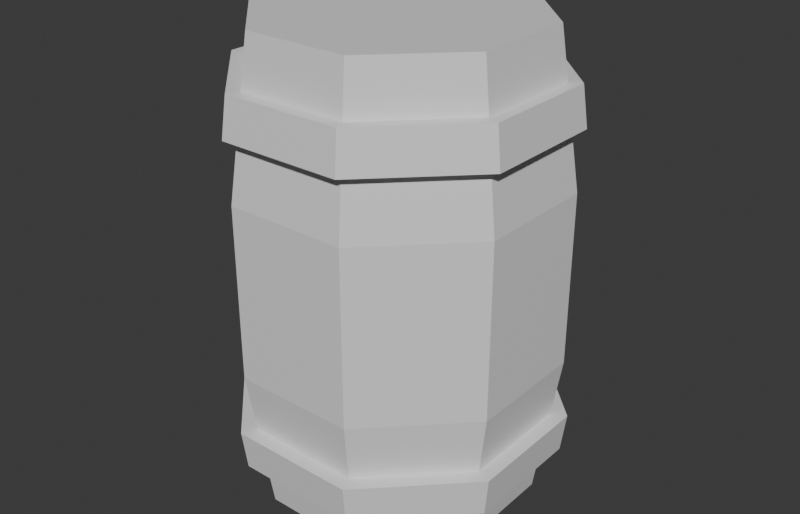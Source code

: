 # Source: Ruin_Prop_Barrel_A.blend  (saved by Blender 5.2.45; exported with 4.5.12 LTS)
import bpy
from mathutils import Matrix  # noqa: F401  (used for matrix-valued properties, if any)

bpy.ops.wm.read_factory_settings(use_empty=True)
scene = bpy.context.scene
scene.name = 'Scene'

# ---- collections
col_collection = bpy.data.collections.new('Collection'); scene.collection.children.link(col_collection)

# ---- materials (node trees are filled in below, after node groups)
mat_m_base = bpy.data.materials.new('M_Base')
mat_m_base.diffuse_color = (0.62, 0.58, 0.52, 1.0)
mat_m_accent = bpy.data.materials.new('M_Accent')
mat_m_accent.diffuse_color = (0.4, 0.55, 0.3, 1.0)
mat_m_emit = bpy.data.materials.new('M_Emit')
mat_m_emit.diffuse_color = (1.0, 0.55, 0.1, 1.0)
mat_m_struct = bpy.data.materials.new('M_Struct')
mat_m_struct.diffuse_color = (0.3, 0.25, 0.22, 1.0)

# ---- material node trees
mat_m_base.use_nodes = True; mat_m_base.node_tree.nodes.clear()
_N = mat_m_base.node_tree.nodes; _L = mat_m_base.node_tree.links
n0 = _N.new('ShaderNodeBsdfPrincipled'); n0.name = 'Principled BSDF'; n0.location = (-200, 100)
n0.inputs[10].default_value = 0.005
n1 = _N.new('ShaderNodeOutputMaterial'); n1.name = 'Material Output'; n1.location = (200, 100)
_L.new(n0.outputs[0], n1.inputs[0])
n1.is_active_output = True
mat_m_accent.use_nodes = True; mat_m_accent.node_tree.nodes.clear()
_N = mat_m_accent.node_tree.nodes; _L = mat_m_accent.node_tree.links
n0 = _N.new('ShaderNodeBsdfPrincipled'); n0.name = 'Principled BSDF'; n0.location = (-200, 100)
n0.inputs[10].default_value = 0.005
n1 = _N.new('ShaderNodeOutputMaterial'); n1.name = 'Material Output'; n1.location = (200, 100)
_L.new(n0.outputs[0], n1.inputs[0])
n1.is_active_output = True
mat_m_emit.use_nodes = True; mat_m_emit.node_tree.nodes.clear()
_N = mat_m_emit.node_tree.nodes; _L = mat_m_emit.node_tree.links
n0 = _N.new('ShaderNodeBsdfPrincipled'); n0.name = 'Principled BSDF'; n0.location = (-200, 100)
n0.inputs[10].default_value = 0.005
n1 = _N.new('ShaderNodeOutputMaterial'); n1.name = 'Material Output'; n1.location = (200, 100)
_L.new(n0.outputs[0], n1.inputs[0])
n1.is_active_output = True
mat_m_struct.use_nodes = True; mat_m_struct.node_tree.nodes.clear()
_N = mat_m_struct.node_tree.nodes; _L = mat_m_struct.node_tree.links
n0 = _N.new('ShaderNodeBsdfPrincipled'); n0.name = 'Principled BSDF'; n0.location = (-200, 100)
n0.inputs[10].default_value = 0.005
n1 = _N.new('ShaderNodeOutputMaterial'); n1.name = 'Material Output'; n1.location = (200, 100)
_L.new(n0.outputs[0], n1.inputs[0])
n1.is_active_output = True

# ---- world
world_world = bpy.data.worlds.new('World'); scene.world = world_world
world_world.use_nodes = True; world_world.node_tree.nodes.clear()
_N = world_world.node_tree.nodes; _L = world_world.node_tree.links
n0 = _N.new('ShaderNodeOutputWorld'); n0.name = 'World Output'; n0.location = (200, 100)
n1 = _N.new('ShaderNodeBackground'); n1.name = 'Background'; n1.location = (-200, 100)
n1.inputs[0].default_value = (0.05088, 0.05088, 0.05088, 1.0)
_L.new(n1.outputs[0], n0.inputs[0])
n0.is_active_output = True
world_world.color = (0.05088, 0.05088, 0.05088)
world_world.sun_shadow_jitter_overblur = 0.0

# ---- meshes
me_ruin_prop_barrel_a = bpy.data.meshes.new('Ruin_Prop_Barrel_A')
me_ruin_prop_barrel_a.from_pydata([(0.2587, 0.1072, 0.0), (0.1072, 0.2587, 0.0), (0.1244, 0.3003, 0.3), (0.3003, 0.1244, 0.3), (-0.1072, 0.2587, 0.0), (-0.1244, 0.3003, 0.3), (-0.2587, 0.1072, 0.0), (-0.3003, 0.1244, 0.3), (-0.2587, -0.1072, 0.0), (-0.3003, -0.1244, 0.3), (-0.1072, -0.2587, 0.0), (-0.1244, -0.3003, 0.3), (0.1072, -0.2587, 0.0), (0.1244, -0.3003, 0.3), (0.2587, -0.1072, 0.0), (0.3003, -0.1244, 0.3), (0.1244, 0.3003, 0.65), (0.3003, 0.1244, 0.65), (-0.1244, 0.3003, 0.65), (-0.3003, 0.1244, 0.65), (-0.3003, -0.1244, 0.65), (-0.1244, -0.3003, 0.65), (0.1244, -0.3003, 0.65), (0.3003, -0.1244, 0.65), (0.1072, 0.2587, 0.95), (0.2587, 0.1072, 0.95), (-0.1072, 0.2587, 0.95), (-0.2587, 0.1072, 0.95), (-0.2587, -0.1072, 0.95), (-0.1072, -0.2587, 0.95), (0.1072, -0.2587, 0.95), (0.2587, -0.1072, 0.95), (0.3049, 0.1263, 0.1), (0.1263, 0.3049, 0.1), (0.1301, 0.3141, 0.18), (0.3141, 0.1301, 0.18), (-0.1263, 0.3049, 0.1), (-0.1301, 0.3141, 0.18), (-0.3049, 0.1263, 0.1), (-0.3141, 0.1301, 0.18), (-0.3049, -0.1263, 0.1), (-0.3141, -0.1301, 0.18), (-0.1263, -0.3049, 0.1), (-0.1301, -0.3141, 0.18), (0.1263, -0.3049, 0.1), (0.1301, -0.3141, 0.18), (0.3049, -0.1263, 0.1), (0.3141, -0.1301, 0.18), (0.3077, 0.1274, 0.77), (0.1274, 0.3077, 0.77), (0.1232, 0.2975, 0.85), (0.2975, 0.1232, 0.85), (-0.1274, 0.3077, 0.77), (-0.1232, 0.2975, 0.85), (-0.3077, 0.1274, 0.77), (-0.2975, 0.1232, 0.85), (-0.3077, -0.1274, 0.77), (-0.2975, -0.1232, 0.85), (-0.1274, -0.3077, 0.77), (-0.1232, -0.2975, 0.85), (0.1274, -0.3077, 0.77), (0.1232, -0.2975, 0.85), (0.3077, -0.1274, 0.77), (0.2975, -0.1232, 0.85)], [], [(0, 1, 2, 3), (1, 4, 5, 2), (4, 6, 7, 5), (6, 8, 9, 7), (8, 10, 11, 9), (10, 12, 13, 11), (12, 14, 15, 13), (14, 0, 3, 15), (3, 2, 16, 17), (2, 5, 18, 16), (5, 7, 19, 18), (7, 9, 20, 19), (9, 11, 21, 20), (11, 13, 22, 21), (13, 15, 23, 22), (15, 3, 17, 23), (17, 16, 24, 25), (16, 18, 26, 24), (18, 19, 27, 26), (19, 20, 28, 27), (20, 21, 29, 28), (21, 22, 30, 29), (22, 23, 31, 30), (23, 17, 25, 31), (14, 12, 10, 8, 6, 4, 1, 0), (25, 24, 26, 27, 28, 29, 30, 31), (32, 33, 34, 35), (33, 36, 37, 34), (36, 38, 39, 37), (38, 40, 41, 39), (40, 42, 43, 41), (42, 44, 45, 43), (44, 46, 47, 45), (46, 32, 35, 47), (46, 44, 42, 40, 38, 36, 33, 32), (35, 34, 37, 39, 41, 43, 45, 47), (48, 49, 50, 51), (49, 52, 53, 50), (52, 54, 55, 53), (54, 56, 57, 55), (56, 58, 59, 57), (58, 60, 61, 59), (60, 62, 63, 61), (62, 48, 51, 63), (62, 60, 58, 56, 54, 52, 49, 48), (51, 50, 53, 55, 57, 59, 61, 63)])
me_ruin_prop_barrel_a.polygons.foreach_set('material_index', [0, 0, 0, 0, 0, 0, 0, 0, 0, 0, 0, 0, 0, 0, 0, 0, 0, 0, 0, 0, 0, 0, 0, 0, 0, 1, 3, 3, 3, 3, 3, 3, 3, 3, 3, 3, 3, 3, 3, 3, 3, 3, 3, 3, 3, 3])
me_ruin_prop_barrel_a.materials.append(mat_m_base)
me_ruin_prop_barrel_a.materials.append(mat_m_accent)
me_ruin_prop_barrel_a.materials.append(mat_m_emit)
me_ruin_prop_barrel_a.materials.append(mat_m_struct)
me_ruin_prop_barrel_a.update()

# ---- objects
ob_ruin_prop_barrel_a = bpy.data.objects.new('Ruin_Prop_Barrel_A', me_ruin_prop_barrel_a)

# ---- transforms, parenting, visibility, modifiers, constraints
ob_ruin_prop_barrel_a.location = (0.0, 0.0, 0.0)

# ---- collection membership
scene.collection.objects.link(ob_ruin_prop_barrel_a)

# ---- scene / render settings (as saved in the file)
scene.frame_start = 1; scene.frame_end = 250; scene.frame_set(1)
scene.render.engine = 'BLENDER_EEVEE_NEXT'
scene.render.resolution_x = 1400
scene.render.resolution_y = 900
scene.render.bake_bias = 0.0
scene.render.bake_samples = 0
scene.render.compositor_device = 'GPU'
scene.eevee.use_volume_custom_range = False
scene.eevee.fast_gi_thickness_near = 0.1
scene.eevee.fast_gi_thickness_far = 0.0
scene.eevee.ray_tracing_options.screen_trace_thickness = 0.1
bpy.context.view_layer.update()

# ---- added for rendering (the .blend has no active camera and no usable light): camera, sun
cam_auto = bpy.data.cameras.new('AutoCamera')
cam_auto.lens = 50.0
cam_auto.sensor_width = 36.0
cam_auto.clip_end = 1000.0
ob_auto_camera = bpy.data.objects.new('AutoCamera', cam_auto)
scene.collection.objects.link(ob_auto_camera)
ob_auto_camera.location = (1.20346, -1.44415, 1.43776)
ob_auto_camera.rotation_euler = (1.09748, -7.21219e-08, 0.694738)
scene.camera = ob_auto_camera
light_auto_sun = bpy.data.lights.new('AutoSun', 'SUN')
light_auto_sun.energy = 3.0
light_auto_sun.angle = 0.0523599
ob_auto_sun = bpy.data.objects.new('AutoSun', light_auto_sun)
scene.collection.objects.link(ob_auto_sun)
ob_auto_sun.rotation_euler = (0.872665, 0.174533, 0.523599)
bpy.context.view_layer.update()
